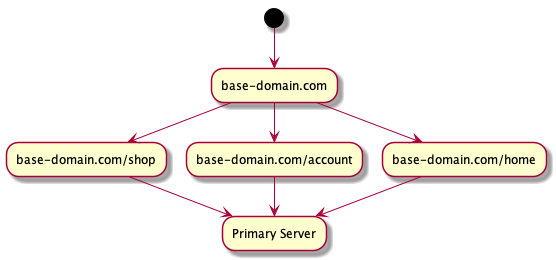

The diagram above was rendered by PlantUML. Its source (embedded in the PNG):
@startuml
(*) --> "base-domain.com"
"base-domain.com" --> "base-domain.com/shop"
"base-domain.com/shop" --> "Primary Server"
"base-domain.com" --> "base-domain.com/account"
"base-domain.com/account" --> "Primary Server"
"base-domain.com" --> "base-domain.com/home"
"base-domain.com/home" --> "Primary Server"
@enduml